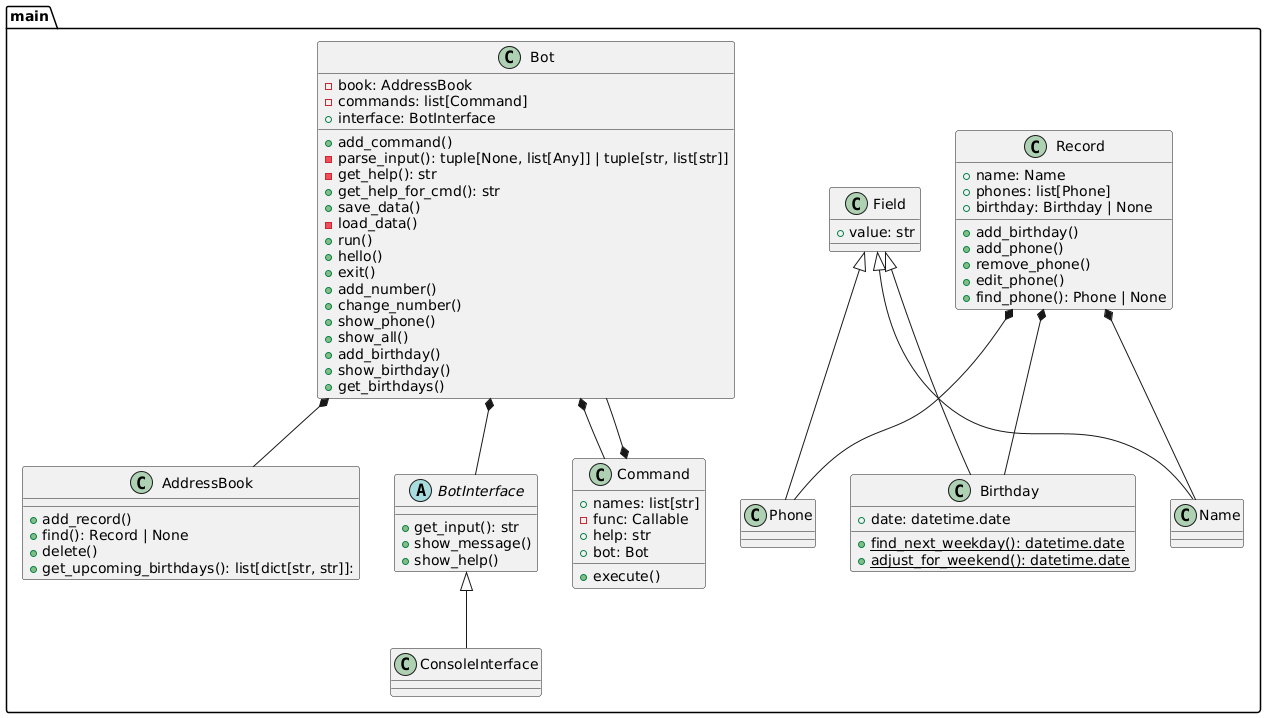

The diagram above was rendered by PlantUML. Its source (embedded in the PNG):
@startuml
class main.AddressBook {
  + add_record()
  + find(): Record | None
  + delete()
  + get_upcoming_birthdays(): list[dict[str, str]]:
}

class main.Birthday {
  + date: datetime.date
  + find_next_weekday(): datetime.date {static}
  + adjust_for_weekend(): datetime.date {static}
}

class main.Bot {
  - book: AddressBook
  - commands: list[Command]
  + interface: BotInterface
  + add_command()
  - parse_input(): tuple[None, list[Any]] | tuple[str, list[str]]
  - get_help(): str
  + get_help_for_cmd(): str
  + save_data()
  - load_data()
  + run()
  + hello()
  + exit()
  + add_number()
  + change_number()
  + show_phone()
  + show_all()
  + add_birthday()
  + show_birthday()
  + get_birthdays()
}

abstract class main.BotInterface {
  + get_input(): str
  + show_message()
  + show_help()
}

class main.Command {
  + names: list[str]
  - func: Callable
  + help: str
  + bot: Bot
  + execute()
}

class main.ConsoleInterface {
}

class main.Field {
  + value: str
}

class main.Name {
}

class main.Phone {
}

class main.Record {
  + name: Name
  + phones: list[Phone]
  + birthday: Birthday | None
  + add_birthday()
  + add_phone()
  + remove_phone()
  + edit_phone()
  + find_phone(): Phone | None
}

main.Field <|-- main.Birthday
main.Bot *-- main.AddressBook
main.Bot *-- main.Command
main.Bot *-- main.BotInterface
main.Command *-- main.Bot
main.BotInterface <|-- main.ConsoleInterface
main.Field <|-- main.Name
main.Field <|-- main.Phone
main.Record *-- main.Name
main.Record *-- main.Phone
main.Record *-- main.Birthday
@enduml